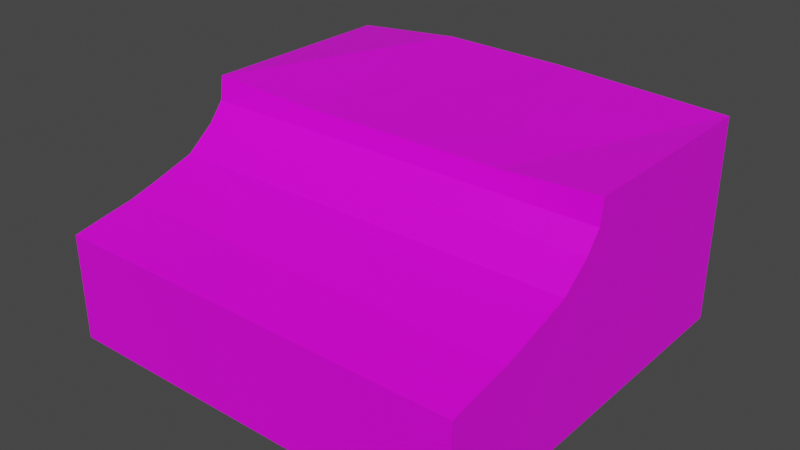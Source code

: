 # Source: Ground.blend  (saved by Blender 2.93.21; exported with 4.5.12 LTS)
import bpy
from mathutils import Matrix  # noqa: F401  (used for matrix-valued properties, if any)

bpy.ops.wm.read_factory_settings(use_empty=True)
scene = bpy.context.scene
scene.name = 'Scene'

# ---- collections
col_collection = bpy.data.collections.new('Collection'); scene.collection.children.link(col_collection)

# ---- images (referenced by path relative to the original .blend; pixels are not part of the script)
import os
ASSET_DIR = os.environ.get("B2B_ASSET_DIR", "")  # directory of the original .blend (textures are referenced by path, not embedded)
HERE = os.path.dirname(os.path.abspath(__file__))  # packed textures are extracted next to this script under _unpacked/

def load_image(name, relpath, width, height, colorspace="sRGB"):
    """Load a texture the original file referenced (path relative to the .blend, or extracted next to this script)."""
    p = next((c for c in (os.path.join(HERE, relpath), os.path.join(ASSET_DIR, relpath)) if relpath and os.path.exists(c)), "")
    if p:
        img = bpy.data.images.load(p, check_existing=True)
        img.name = name
    else:  # same state as the original file: an image datablock whose file is absent (Cycles renders it pink)
        img = bpy.data.images.new(name, width, height)
        img.source = "FILE"
        img.filepath = "//" + (relpath or name)
    img.colorspace_settings.name = colorspace
    return img
img_ground = load_image('Ground', 'Ground.png', 1024, 1024, 'sRGB')

# ---- materials (node trees are filled in below, after node groups)
mat_material = bpy.data.materials.new('Material')
mat_material.alpha_threshold = 0.0
mat_material.use_transparent_shadow = False
mat_material.line_color = (0.0, 0.0, 0.0, 1.0)

# ---- material node trees
mat_material.use_nodes = True; mat_material.node_tree.nodes.clear()
_N = mat_material.node_tree.nodes; _L = mat_material.node_tree.links
n0 = _N.new('ShaderNodeOutputMaterial'); n0.name = 'Material Output'; n0.location = (300, 300)
n1 = _N.new('ShaderNodeBsdfPrincipled'); n1.name = 'Principled BSDF'; n1.location = (10, 300)
n1.distribution = 'GGX'
n1.subsurface_method = 'BURLEY'
n1.inputs[2].default_value = 0.4
n1.inputs[3].default_value = 1.45
n1.inputs[27].default_value = (0.0, 0.0, 0.0, 1.0)
n1.inputs[28].default_value = 1.0
n2 = _N.new('ShaderNodeTexImage'); n2.name = 'Image Texture'; n2.location = (-280, 275)
n2.image = img_ground
_L.new(n1.outputs[0], n0.inputs[0])
_L.new(n2.outputs[0], n1.inputs[0])
n0.is_active_output = True

# ---- world
world_world = bpy.data.worlds.new('World'); scene.world = world_world
world_world.use_nodes = True; world_world.node_tree.nodes.clear()
_N = world_world.node_tree.nodes; _L = world_world.node_tree.links
n0 = _N.new('ShaderNodeOutputWorld'); n0.name = 'World Output'; n0.location = (300, 300)
n1 = _N.new('ShaderNodeBackground'); n1.name = 'Background'; n1.location = (10, 300)
n1.inputs[0].default_value = (0.05088, 0.05088, 0.05088, 1.0)
_L.new(n1.outputs[0], n0.inputs[0])
n0.is_active_output = True
world_world.color = (0.05088, 0.05088, 0.05088)
world_world.use_sun_shadow = False
world_world.sun_shadow_jitter_overblur = 0.0

# ---- meshes
me_cube = bpy.data.meshes.new('Cube')
me_cube.from_pydata([(14.22, 7.182, 1.0), (14.22, 7.182, -6.987), (14.22, -1.0, 1.0), (14.22, -8.074, -6.987), (-2.031, 7.182, 1.0), (-2.031, 7.182, -6.987), (-2.031, -1.0, 1.0), (-2.031, -8.074, -6.987), (10.43, -1.0, 0.8098), (2.466, -1.0, 0.7975), (2.406, 7.182, 1.405), (7.495, 7.182, 1.324), (1.472, -1.135, 0.0542), (0.3351, -1.724, -0.6813), (-0.6353, -8.074, -2.843), (14.22, -1.135, 0.0542), (14.22, -1.724, -0.6813), (14.22, -8.074, -2.843), (-2.031, -8.074, -2.843), (-2.031, -1.724, -0.6813), (-2.031, -1.135, 0.0542), (11.28, -1.135, 0.0542), (12.24, -1.724, -0.6813), (13.05, -8.074, -2.843), (10.57, -8.074, -2.843), (8.033, -1.724, -0.6813), (5.062, -1.135, 0.0542), (-2.031, -6.756, -2.59), (-2.031, -5.621, -2.388), (-2.031, -4.292, -2.01), (-2.031, -2.823, -1.551), (10.04, -6.756, -2.59), (9.642, -5.621, -2.388), (9.234, -4.292, -2.01), (8.577, -2.823, -1.551), (0.1269, -2.823, -1.551), (-0.1244, -4.292, -2.01), (-0.2805, -5.621, -2.388), (-0.4339, -6.756, -2.59), (14.22, -2.823, -1.551), (14.22, -4.292, -2.01), (14.22, -5.621, -2.388), (14.22, -6.756, -2.59), (12.41, -2.823, -1.551), (12.62, -4.292, -2.01), (12.75, -5.621, -2.388), (12.88, -6.756, -2.59)], [], [(0, 8, 2), (9, 6, 20, 12), (7, 18, 27, 28, 29, 30, 19, 20, 6, 4, 5), (5, 1, 3, 7), (1, 0, 2, 15, 16, 39, 40, 41, 42, 17, 3), (5, 4, 10, 11, 0, 1), (11, 9, 8), (10, 6, 9), (0, 11, 8), (11, 10, 9), (10, 4, 6), (7, 3, 24, 14), (3, 17, 23), (3, 23, 24), (23, 17, 42, 46), (22, 16, 15, 21), (21, 15, 2, 8), (24, 23, 46, 31), (25, 22, 21, 26), (26, 21, 8, 9), (14, 24, 31, 38), (13, 25, 26, 12), (12, 26, 9), (12, 20, 19, 13), (13, 19, 30, 35), (14, 18, 7), (38, 31, 32, 37), (37, 32, 33, 36), (36, 33, 34, 35), (35, 34, 25, 13), (31, 46, 45, 32), (32, 45, 44, 33), (33, 44, 43, 34), (34, 43, 22, 25), (35, 30, 29, 36), (36, 29, 28, 37), (37, 28, 27, 38), (38, 27, 18, 14), (46, 42, 41, 45), (45, 41, 40, 44), (44, 40, 39, 43), (43, 39, 16, 22)])
_uv = me_cube.uv_layers.new(name='UVMap')
_uv.uv.foreach_set('vector', [0.749, 0.1401, 0.4183, 0.2954, 0.4609, 0.1305, 0.4094, 0.6538, 0.4505, 0.8372, 0.4149, 0.8736, 0.3774, 0.7035, 9.357e-05, 0.8651, 0.008816, 0.8581, 0.08245, 0.8673, 0.1385, 0.8744, 0.1956, 0.8815, 0.2875, 0.893, 0.3636, 0.9025, 0.4149, 0.8736, 0.4505, 0.8372, 0.7341, 0.8512, 0.8758, 0.9999, 0.9028, 0.5, 0.9916, 0.5, 0.9916, 0.75, 0.9028, 0.75, 0.8758, 9.357e-05, 0.749, 0.1401, 0.4609, 0.1305, 0.427, 0.09448, 0.3755, 0.06366, 0.2975, 0.06863, 0.2033, 0.07463, 0.1448, 0.07835, 0.0873, 0.08201, 0.01181, 0.08682, 0.003007, 0.07931, 0.8758, 0.9999, 0.7341, 0.8512, 0.748, 0.6606, 0.7669, 0.4265, 0.749, 0.1401, 0.8758, 9.357e-05, 0.7669, 0.4265, 0.4094, 0.6538, 0.4183, 0.2954, 0.748, 0.6606, 0.4505, 0.8372, 0.4094, 0.6538, 0.749, 0.1401, 0.7669, 0.4265, 0.4183, 0.2954, 0.7669, 0.4265, 0.748, 0.6606, 0.4094, 0.6538, 0.748, 0.6606, 0.7341, 0.8512, 0.4505, 0.8372, 9.357e-05, 0.8651, 0.003007, 0.07931, 0.01129, 0.2802, 0.009524, 0.7871, 0.003007, 0.07931, 0.01181, 0.08682, 0.01136, 0.1454, 0.003007, 0.07931, 0.01136, 0.1454, 0.01129, 0.2802, 0.01136, 0.1454, 0.01181, 0.08682, 0.0873, 0.08201, 0.08033, 0.1541, 0.3437, 0.1872, 0.3755, 0.06366, 0.427, 0.09448, 0.3831, 0.2441, 0.3831, 0.2441, 0.427, 0.09448, 0.4609, 0.1305, 0.4183, 0.2954, 0.01129, 0.2802, 0.01136, 0.1454, 0.08033, 0.1541, 0.07795, 0.3045, 0.3325, 0.3976, 0.3437, 0.1872, 0.3831, 0.2441, 0.3768, 0.5403, 0.3768, 0.5403, 0.3831, 0.2441, 0.4183, 0.2954, 0.4094, 0.6538, 0.009524, 0.7871, 0.01129, 0.2802, 0.07795, 0.3045, 0.07752, 0.7815, 0.3371, 0.7599, 0.3325, 0.3976, 0.3768, 0.5403, 0.3774, 0.7035, 0.3774, 0.7035, 0.3768, 0.5403, 0.4094, 0.6538, 0.3774, 0.7035, 0.4149, 0.8736, 0.3636, 0.9025, 0.3371, 0.7599, 0.3371, 0.7599, 0.3636, 0.9025, 0.2875, 0.893, 0.2669, 0.7657, 0.009524, 0.7871, 0.008816, 0.8581, 9.357e-05, 0.8651, 0.07752, 0.7815, 0.07795, 0.3045, 0.1287, 0.3231, 0.1293, 0.7772, 0.1293, 0.7772, 0.1287, 0.3231, 0.1804, 0.342, 0.182, 0.7728, 0.182, 0.7728, 0.1804, 0.342, 0.2636, 0.3724, 0.2669, 0.7657, 0.2669, 0.7657, 0.2636, 0.3724, 0.3325, 0.3976, 0.3371, 0.7599, 0.07795, 0.3045, 0.08033, 0.1541, 0.1329, 0.1607, 0.1287, 0.3231, 0.1287, 0.3231, 0.1329, 0.1607, 0.1863, 0.1674, 0.1804, 0.342, 0.1804, 0.342, 0.1863, 0.1674, 0.2724, 0.1783, 0.2636, 0.3724, 0.2636, 0.3724, 0.2724, 0.1783, 0.3437, 0.1872, 0.3325, 0.3976, 0.2669, 0.7657, 0.2875, 0.893, 0.1956, 0.8815, 0.182, 0.7728, 0.182, 0.7728, 0.1956, 0.8815, 0.1385, 0.8744, 0.1293, 0.7772, 0.1293, 0.7772, 0.1385, 0.8744, 0.08245, 0.8673, 0.07752, 0.7815, 0.07752, 0.7815, 0.08245, 0.8673, 0.008816, 0.8581, 0.009524, 0.7871, 0.08033, 0.1541, 0.0873, 0.08201, 0.1448, 0.07835, 0.1329, 0.1607, 0.1329, 0.1607, 0.1448, 0.07835, 0.2033, 0.07463, 0.1863, 0.1674, 0.1863, 0.1674, 0.2033, 0.07463, 0.2975, 0.06863, 0.2724, 0.1783, 0.2724, 0.1783, 0.2975, 0.06863, 0.3755, 0.06366, 0.3437, 0.1872])
me_cube.materials.append(mat_material)
me_cube.use_remesh_preserve_volume = False
me_cube.use_remesh_preserve_attributes = False
me_cube.use_mirror_vertex_groups = False
me_cube.update()

# ---- objects
ob_cube = bpy.data.objects.new('Cube', me_cube)

# ---- transforms, parenting, visibility, modifiers, constraints
ob_cube.location = (0.0, 0.0, 0.0)
ob_cube.lock_rotations_4d = False
ob_cube.empty_display_type = 'ARROWS'
ob_cube.lineart.crease_threshold = 0.0

# ---- collection membership
col_collection.objects.link(ob_cube)

# ---- scene / render settings (as saved in the file)
scene.frame_start = 1; scene.frame_end = 250; scene.frame_set(1)
scene.render.engine = 'BLENDER_EEVEE_NEXT'
scene.cycles.use_denoising = False
scene.cycles.samples = 128
scene.cycles.sampling_pattern = 'TABULATED_SOBOL'
scene.cycles.use_adaptive_sampling = False
scene.cycles.use_light_tree = False
scene.view_settings.view_transform = 'Filmic'
bpy.context.view_layer.update()

# ---- added for rendering (the .blend has no active camera and no usable light): camera, sun
cam_auto = bpy.data.cameras.new('AutoCamera')
cam_auto.lens = 50.0
cam_auto.sensor_width = 36.0
cam_auto.clip_end = 1000.0
ob_auto_camera = bpy.data.objects.new('AutoCamera', cam_auto)
scene.collection.objects.link(ob_auto_camera)
ob_auto_camera.location = (28.1266, -26.8865, 14.8359)
ob_auto_camera.rotation_euler = (1.09748, -7.21219e-08, 0.694738)
scene.camera = ob_auto_camera
light_auto_sun = bpy.data.lights.new('AutoSun', 'SUN')
light_auto_sun.energy = 3.0
light_auto_sun.angle = 0.0523599
ob_auto_sun = bpy.data.objects.new('AutoSun', light_auto_sun)
scene.collection.objects.link(ob_auto_sun)
ob_auto_sun.rotation_euler = (0.872665, 0.174533, 0.523599)
bpy.context.view_layer.update()
